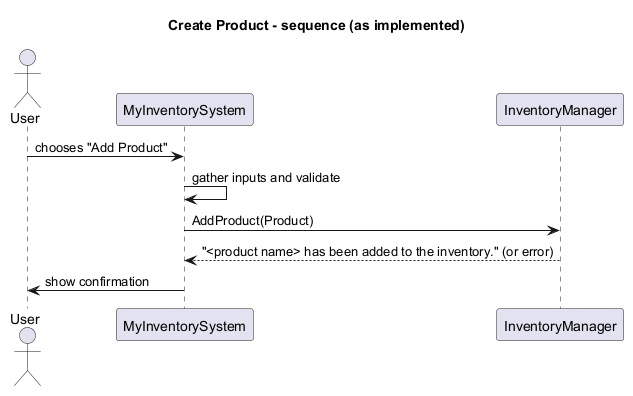

The diagram above was rendered by PlantUML. Its source (embedded in the PNG):
@startuml
title Create Product - sequence (as implemented)
actor User
participant UI as "MyInventorySystem"
participant Manager as "InventoryManager"

User -> UI: chooses "Add Product"
UI -> UI: gather inputs and validate
UI -> Manager: AddProduct(Product)
Manager --> UI: "<product name> has been added to the inventory." (or error)
UI -> User: show confirmation
@enduml